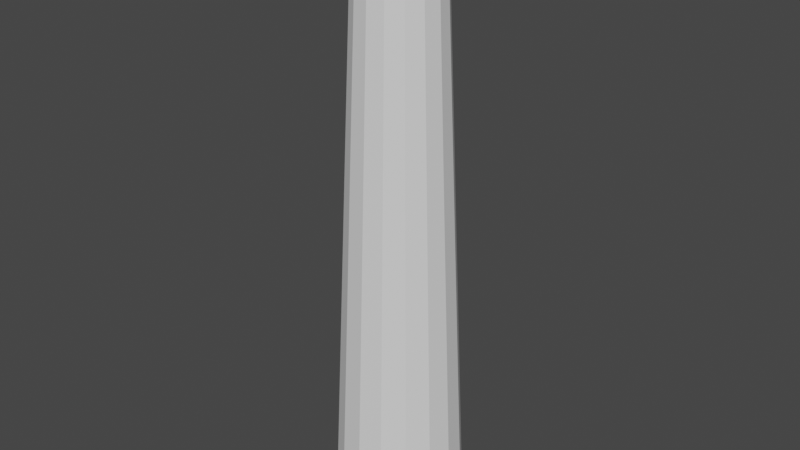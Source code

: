 # Source: well_tunnel_vertical.blend  (saved by Blender 2.80.60; exported with 4.5.12 LTS)
import bpy
from mathutils import Matrix  # noqa: F401  (used for matrix-valued properties, if any)

bpy.ops.wm.read_factory_settings(use_empty=True)
scene = bpy.context.scene
scene.name = 'Scene'

# ---- collections
col_collection = bpy.data.collections.new('Collection'); scene.collection.children.link(col_collection)

# ---- world
world_world = bpy.data.worlds.new('World'); scene.world = world_world
world_world.use_nodes = True; world_world.node_tree.nodes.clear()
_N = world_world.node_tree.nodes; _L = world_world.node_tree.links
n0 = _N.new('ShaderNodeOutputWorld'); n0.name = 'World Output'; n0.location = (300, 300)
n1 = _N.new('ShaderNodeBackground'); n1.name = 'Background'; n1.location = (10, 300)
n1.inputs[0].default_value = (0.05088, 0.05088, 0.05088, 1.0)
_L.new(n1.outputs[0], n0.inputs[0])
n0.is_active_output = True
world_world.color = (0.05088, 0.05088, 0.05088)
world_world.use_sun_shadow = False
world_world.sun_shadow_jitter_overblur = 0.0

# ---- meshes
me_cylinder = bpy.data.meshes.new('Cylinder')
me_cylinder.from_pydata([(-5.719e-08, 1.347, -6.751), (5.861e-09, 0.8023, 6.751), (0.5155, 1.245, -6.751), (0.307, 0.7412, 6.751), (0.9526, 0.9526, -6.751), (0.5673, 0.5673, 6.751), (1.245, 0.5155, -6.751), (0.7412, 0.307, 6.751), (1.347, -6.288e-08, -6.751), (0.8023, -3.528e-08, 6.751), (1.245, -0.5155, -6.751), (0.7412, -0.307, 6.751), (0.9526, -0.9526, -6.751), (0.5673, -0.5673, 6.751), (0.5155, -1.245, -6.751), (0.307, -0.7412, 6.751), (1.666e-07, -1.347, -6.751), (1.397e-07, -0.8023, 6.751), (-0.5155, -1.245, -6.751), (-0.307, -0.7412, 6.751), (-0.9526, -0.9526, -6.751), (-0.5673, -0.5673, 6.751), (-1.245, -0.5155, -6.751), (-0.7412, -0.307, 6.751), (-1.347, 1.147e-08, -6.751), (-0.8023, 8.982e-09, 6.751), (-1.245, 0.5155, -6.751), (-0.7412, 0.307, 6.751), (-0.9526, 0.9526, -6.751), (-0.5673, 0.5673, 6.751), (-0.5155, 1.245, -6.751), (-0.307, 0.7412, 6.751), (0.3351, 0.809, 6.751), (1.923e-08, 0.8756, 6.751), (0.6192, 0.6192, 6.751), (0.809, 0.3351, 6.751), (0.8756, -3.472e-08, 6.751), (0.809, -0.3351, 6.751), (0.6192, -0.6192, 6.751), (0.3351, -0.809, 6.751), (1.514e-07, -0.8756, 6.751), (-0.3351, -0.809, 6.751), (-0.6191, -0.6192, 6.751), (-0.809, -0.3351, 6.751), (-0.8756, 1.399e-08, 6.751), (-0.809, 0.3351, 6.751), (-0.6191, 0.6192, 6.751), (-0.3351, 0.809, 6.751), (-3.582e-08, 1.464, -6.751), (0.5604, 1.353, -6.751), (1.035, 1.035, -6.751), (1.353, 0.5604, -6.751), (1.464, -6.199e-08, -6.751), (1.353, -0.5604, -6.751), (1.035, -1.035, -6.751), (0.5604, -1.353, -6.751), (1.853e-07, -1.464, -6.751), (-0.5604, -1.353, -6.751), (-1.035, -1.035, -6.751), (-1.353, -0.5604, -6.751), (-1.464, 1.949e-08, -6.751), (-1.353, 0.5604, -6.751), (-1.035, 1.035, -6.751), (-0.5604, 1.353, -6.751)], [], [(48, 33, 32, 49), (49, 32, 34, 50), (50, 34, 35, 51), (51, 35, 36, 52), (52, 36, 37, 53), (53, 37, 38, 54), (54, 38, 39, 55), (55, 39, 40, 56), (56, 40, 41, 57), (57, 41, 42, 58), (58, 42, 43, 59), (59, 43, 44, 60), (60, 44, 45, 61), (61, 45, 46, 62), (62, 46, 47, 63), (63, 47, 33, 48), (1, 3, 32, 33), (3, 5, 34, 32), (5, 7, 35, 34), (7, 9, 36, 35), (9, 11, 37, 36), (11, 13, 38, 37), (13, 15, 39, 38), (15, 17, 40, 39), (17, 19, 41, 40), (19, 21, 42, 41), (21, 23, 43, 42), (23, 25, 44, 43), (25, 27, 45, 44), (27, 29, 46, 45), (29, 31, 47, 46), (31, 1, 33, 47), (2, 0, 48, 49), (4, 2, 49, 50), (6, 4, 50, 51), (8, 6, 51, 52), (10, 8, 52, 53), (12, 10, 53, 54), (14, 12, 54, 55), (16, 14, 55, 56), (18, 16, 56, 57), (20, 18, 57, 58), (22, 20, 58, 59), (24, 22, 59, 60), (26, 24, 60, 61), (28, 26, 61, 62), (30, 28, 62, 63), (0, 30, 63, 48), (11, 9, 8, 10), (13, 11, 10, 12), (15, 13, 12, 14), (17, 15, 14, 16), (19, 17, 16, 18), (21, 19, 18, 20), (23, 21, 20, 22), (25, 23, 22, 24), (27, 25, 24, 26), (29, 27, 26, 28), (31, 29, 28, 30), (1, 31, 30, 0), (3, 1, 0, 2), (5, 3, 2, 4), (7, 5, 4, 6), (9, 7, 6, 8)])
_uv = me_cylinder.uv_layers.new(name='UVMap')
_uv.uv.foreach_set('vector', [0.04609, 0.9651, 0.04609, 0.9762, 0.04469, 0.9762, 0.04469, 0.9651, 0.04469, 0.9651, 0.04469, 0.9762, 0.04329, 0.9762, 0.04329, 0.9651, 0.04329, 0.9651, 0.04329, 0.9762, 0.0419, 0.9762, 0.0419, 0.9651, 0.0419, 0.9651, 0.0419, 0.9762, 0.0405, 0.9762, 0.0405, 0.9651, 0.0405, 0.9651, 0.0405, 0.9762, 0.0391, 0.9762, 0.0391, 0.9651, 0.0391, 0.9651, 0.0391, 0.9762, 0.03771, 0.9762, 0.03771, 0.9651, 0.03771, 0.9651, 0.03771, 0.9762, 0.03631, 0.9762, 0.03631, 0.9651, 0.03631, 0.9651, 0.03631, 0.9762, 0.03491, 0.9762, 0.03491, 0.9651, 0.03491, 0.9651, 0.03491, 0.9762, 0.03352, 0.9762, 0.03352, 0.9651, 0.03352, 0.9651, 0.03352, 0.9762, 0.03212, 0.9762, 0.03212, 0.9651, 0.03212, 0.9651, 0.03212, 0.9762, 0.03072, 0.9762, 0.03072, 0.9651, 0.03072, 0.9651, 0.03072, 0.9762, 0.02933, 0.9762, 0.02933, 0.9651, 0.02933, 0.9651, 0.02933, 0.9762, 0.02793, 0.9762, 0.02793, 0.9651, 0.02793, 0.9651, 0.02793, 0.9762, 0.02653, 0.9762, 0.02653, 0.9651, 0.02653, 0.9651, 0.02653, 0.9762, 0.02514, 0.9762, 0.02514, 0.9651, 0.02514, 0.9651, 0.02514, 0.9762, 0.02374, 0.9762, 0.02374, 0.9651, 0.02933, 0.9644, 0.03121, 0.964, 0.03138, 0.9644, 0.02933, 0.9648, 0.03121, 0.964, 0.0328, 0.9629, 0.03312, 0.9633, 0.03138, 0.9644, 0.0328, 0.9629, 0.03387, 0.9613, 0.03428, 0.9615, 0.03312, 0.9633, 0.03387, 0.9613, 0.03424, 0.9595, 0.03469, 0.9595, 0.03428, 0.9615, 0.03424, 0.9595, 0.03387, 0.9576, 0.03428, 0.9574, 0.03469, 0.9595, 0.03387, 0.9576, 0.0328, 0.956, 0.03312, 0.9557, 0.03428, 0.9574, 0.0328, 0.956, 0.03121, 0.9549, 0.03138, 0.9545, 0.03312, 0.9557, 0.03121, 0.9549, 0.02933, 0.9546, 0.02933, 0.9541, 0.03138, 0.9545, 0.02933, 0.9546, 0.02744, 0.9549, 0.02727, 0.9545, 0.02933, 0.9541, 0.02744, 0.9549, 0.02585, 0.956, 0.02553, 0.9557, 0.02727, 0.9545, 0.02585, 0.956, 0.02479, 0.9576, 0.02437, 0.9574, 0.02553, 0.9557, 0.02479, 0.9576, 0.02441, 0.9595, 0.02396, 0.9595, 0.02437, 0.9574, 0.02441, 0.9595, 0.02479, 0.9613, 0.02437, 0.9615, 0.02396, 0.9595, 0.02479, 0.9613, 0.02585, 0.9629, 0.02553, 0.9633, 0.02437, 0.9615, 0.02585, 0.9629, 0.02744, 0.964, 0.02727, 0.9644, 0.02553, 0.9633, 0.02744, 0.964, 0.02933, 0.9644, 0.02933, 0.9648, 0.02727, 0.9644, 0.04239, 0.964, 0.0405, 0.9644, 0.0405, 0.9648, 0.04255, 0.9644, 0.04399, 0.963, 0.04239, 0.964, 0.04255, 0.9644, 0.04429, 0.9633, 0.04506, 0.9614, 0.04399, 0.963, 0.04429, 0.9633, 0.04545, 0.9615, 0.04543, 0.9595, 0.04506, 0.9614, 0.04545, 0.9615, 0.04586, 0.9595, 0.04506, 0.9576, 0.04543, 0.9595, 0.04586, 0.9595, 0.04545, 0.9574, 0.04399, 0.956, 0.04506, 0.9576, 0.04545, 0.9574, 0.04429, 0.9557, 0.04239, 0.9549, 0.04399, 0.956, 0.04429, 0.9557, 0.04255, 0.9545, 0.0405, 0.9545, 0.04239, 0.9549, 0.04255, 0.9545, 0.0405, 0.9541, 0.03861, 0.9549, 0.0405, 0.9545, 0.0405, 0.9541, 0.03845, 0.9545, 0.03701, 0.956, 0.03861, 0.9549, 0.03845, 0.9545, 0.03671, 0.9557, 0.03594, 0.9576, 0.03701, 0.956, 0.03671, 0.9557, 0.03554, 0.9574, 0.03556, 0.9595, 0.03594, 0.9576, 0.03554, 0.9574, 0.03514, 0.9595, 0.03594, 0.9614, 0.03556, 0.9595, 0.03514, 0.9595, 0.03554, 0.9615, 0.03701, 0.963, 0.03594, 0.9614, 0.03554, 0.9615, 0.03671, 0.9633, 0.03861, 0.964, 0.03701, 0.963, 0.03671, 0.9633, 0.03845, 0.9644, 0.0405, 0.9644, 0.03861, 0.964, 0.03845, 0.9644, 0.0405, 0.9648, 0.03387, 0.9576, 0.03424, 0.9595, 0.04543, 0.9595, 0.04506, 0.9576, 0.0328, 0.956, 0.03387, 0.9576, 0.04506, 0.9576, 0.04399, 0.956, 0.03121, 0.9549, 0.0328, 0.956, 0.04399, 0.956, 0.04239, 0.9549, 0.02933, 0.9546, 0.03121, 0.9549, 0.04239, 0.9549, 0.0405, 0.9545, 0.02744, 0.9549, 0.02933, 0.9546, 0.0405, 0.9545, 0.03861, 0.9549, 0.02585, 0.956, 0.02744, 0.9549, 0.03861, 0.9549, 0.03701, 0.956, 0.02479, 0.9576, 0.02585, 0.956, 0.03701, 0.956, 0.03594, 0.9576, 0.02441, 0.9595, 0.02479, 0.9576, 0.03594, 0.9576, 0.03556, 0.9595, 0.02479, 0.9613, 0.02441, 0.9595, 0.03556, 0.9595, 0.03594, 0.9614, 0.02585, 0.9629, 0.02479, 0.9613, 0.03594, 0.9614, 0.03701, 0.963, 0.02744, 0.964, 0.02585, 0.9629, 0.03701, 0.963, 0.03861, 0.964, 0.02933, 0.9644, 0.02744, 0.964, 0.03861, 0.964, 0.0405, 0.9644, 0.03121, 0.964, 0.02933, 0.9644, 0.0405, 0.9644, 0.04239, 0.964, 0.0328, 0.9629, 0.03121, 0.964, 0.04239, 0.964, 0.04399, 0.963, 0.03387, 0.9613, 0.0328, 0.9629, 0.04399, 0.963, 0.04506, 0.9614, 0.03424, 0.9595, 0.03387, 0.9613, 0.04506, 0.9614, 0.04543, 0.9595])
me_cylinder.use_remesh_preserve_volume = False
me_cylinder.use_remesh_preserve_attributes = False
me_cylinder.use_mirror_vertex_groups = False
me_cylinder.update()

# ---- objects
ob_vertical_tunnel = bpy.data.objects.new('Vertical Tunnel', me_cylinder)

# ---- transforms, parenting, visibility, modifiers, constraints
ob_vertical_tunnel.location = (0.0, 0.0, 0.0)
ob_vertical_tunnel.lineart.crease_threshold = 0.0

# ---- collection membership
col_collection.objects.link(ob_vertical_tunnel)

# ---- scene / render settings (as saved in the file)
scene.frame_start = 1; scene.frame_end = 250; scene.frame_set(1)
scene.render.engine = 'BLENDER_EEVEE_NEXT'
scene.cycles.use_denoising = False
scene.cycles.samples = 128
scene.cycles.sampling_pattern = 'TABULATED_SOBOL'
scene.cycles.use_adaptive_sampling = False
scene.cycles.use_light_tree = False
scene.view_settings.view_transform = 'Filmic'
bpy.context.view_layer.update()

# ---- added for rendering (the .blend has no active camera and no usable light): camera, sun
cam_auto = bpy.data.cameras.new('AutoCamera')
cam_auto.lens = 50.0
cam_auto.sensor_width = 36.0
cam_auto.clip_end = 1000.0
ob_auto_camera = bpy.data.objects.new('AutoCamera', cam_auto)
scene.collection.objects.link(ob_auto_camera)
ob_auto_camera.location = (13.0664, -15.6797, 10.4531)
ob_auto_camera.rotation_euler = (1.09748, -7.21219e-08, 0.694738)
scene.camera = ob_auto_camera
light_auto_sun = bpy.data.lights.new('AutoSun', 'SUN')
light_auto_sun.energy = 3.0
light_auto_sun.angle = 0.0523599
ob_auto_sun = bpy.data.objects.new('AutoSun', light_auto_sun)
scene.collection.objects.link(ob_auto_sun)
ob_auto_sun.rotation_euler = (0.872665, 0.174533, 0.523599)
bpy.context.view_layer.update()
